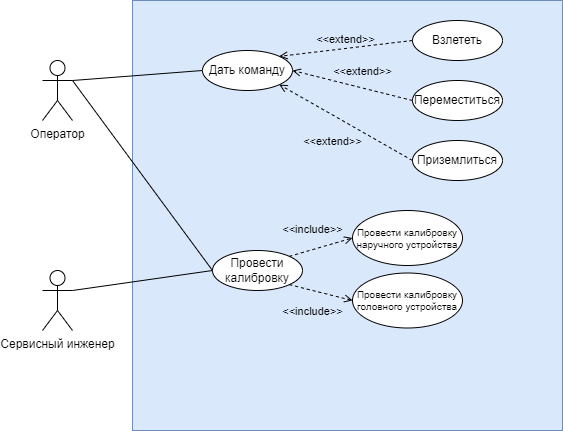

The diagram above was exported from draw.io. Its source (the exported page's mxGraphModel, read from the mxfile embedded in the PNG):
<mxGraphModel dx="1434" dy="836" grid="0" gridSize="10" guides="1" tooltips="1" connect="1" arrows="1" fold="1" page="1" pageScale="1" pageWidth="827" pageHeight="1169" background="#ffffff" math="0" shadow="0">
  <root>
    <mxCell id="0" />
    <mxCell id="1" parent="0" />
    <mxCell id="eBqF0IiwYyhwmFzEVdL9-1" value="" style="whiteSpace=wrap;html=1;aspect=fixed;fillColor=#dae8fc;strokeColor=#6c8ebf;" vertex="1" parent="1">
      <mxGeometry x="320" y="90" width="430" height="430" as="geometry" />
    </mxCell>
    <mxCell id="eBqF0IiwYyhwmFzEVdL9-6" style="rounded=0;orthogonalLoop=1;jettySize=auto;html=1;exitX=1;exitY=0.3333333333333333;exitDx=0;exitDy=0;exitPerimeter=0;entryX=0;entryY=0.5;entryDx=0;entryDy=0;endArrow=none;endFill=0;" edge="1" parent="1" source="eBqF0IiwYyhwmFzEVdL9-2" target="eBqF0IiwYyhwmFzEVdL9-13">
      <mxGeometry relative="1" as="geometry">
        <mxPoint x="390" y="305" as="targetPoint" />
      </mxGeometry>
    </mxCell>
    <mxCell id="eBqF0IiwYyhwmFzEVdL9-2" value="Сервисный инженер" style="shape=umlActor;verticalLabelPosition=bottom;verticalAlign=top;html=1;outlineConnect=0;" vertex="1" parent="1">
      <mxGeometry x="230" y="360" width="30" height="60" as="geometry" />
    </mxCell>
    <mxCell id="eBqF0IiwYyhwmFzEVdL9-7" style="rounded=0;orthogonalLoop=1;jettySize=auto;html=1;entryX=0;entryY=0.5;entryDx=0;entryDy=0;endArrow=none;endFill=0;" edge="1" parent="1" target="eBqF0IiwYyhwmFzEVdL9-13">
      <mxGeometry relative="1" as="geometry">
        <mxPoint x="260" y="170" as="sourcePoint" />
        <mxPoint x="390" y="305" as="targetPoint" />
      </mxGeometry>
    </mxCell>
    <mxCell id="eBqF0IiwYyhwmFzEVdL9-8" style="rounded=0;orthogonalLoop=1;jettySize=auto;html=1;exitX=1;exitY=0.3333333333333333;exitDx=0;exitDy=0;exitPerimeter=0;entryX=0;entryY=0.5;entryDx=0;entryDy=0;endArrow=none;endFill=0;" edge="1" parent="1" source="eBqF0IiwYyhwmFzEVdL9-3" target="eBqF0IiwYyhwmFzEVdL9-14">
      <mxGeometry relative="1" as="geometry">
        <mxPoint x="390" y="160" as="targetPoint" />
      </mxGeometry>
    </mxCell>
    <mxCell id="eBqF0IiwYyhwmFzEVdL9-3" value="Оператор" style="shape=umlActor;verticalLabelPosition=bottom;verticalAlign=top;html=1;outlineConnect=0;" vertex="1" parent="1">
      <mxGeometry x="230" y="150" width="30" height="60" as="geometry" />
    </mxCell>
    <mxCell id="eBqF0IiwYyhwmFzEVdL9-10" value="Приземлиться" style="ellipse;whiteSpace=wrap;html=1;" vertex="1" parent="1">
      <mxGeometry x="600" y="230" width="90" height="40" as="geometry" />
    </mxCell>
    <mxCell id="eBqF0IiwYyhwmFzEVdL9-11" value="Переместиться" style="ellipse;whiteSpace=wrap;html=1;" vertex="1" parent="1">
      <mxGeometry x="600" y="170" width="90" height="40" as="geometry" />
    </mxCell>
    <mxCell id="eBqF0IiwYyhwmFzEVdL9-12" value="Взлететь" style="ellipse;whiteSpace=wrap;html=1;" vertex="1" parent="1">
      <mxGeometry x="600" y="110" width="90" height="40" as="geometry" />
    </mxCell>
    <mxCell id="eBqF0IiwYyhwmFzEVdL9-13" value="Провести калибровку" style="ellipse;whiteSpace=wrap;html=1;" vertex="1" parent="1">
      <mxGeometry x="400" y="340" width="90" height="40" as="geometry" />
    </mxCell>
    <mxCell id="eBqF0IiwYyhwmFzEVdL9-14" value="Дать команду" style="ellipse;whiteSpace=wrap;html=1;" vertex="1" parent="1">
      <mxGeometry x="390" y="140" width="90" height="40" as="geometry" />
    </mxCell>
    <mxCell id="eBqF0IiwYyhwmFzEVdL9-15" value="&amp;lt;&amp;lt;extend&amp;gt;&amp;gt;" style="html=1;verticalAlign=bottom;labelBackgroundColor=none;endArrow=open;endFill=0;dashed=1;rounded=0;entryX=1;entryY=0;entryDx=0;entryDy=0;exitX=0;exitY=0.5;exitDx=0;exitDy=0;" edge="1" parent="1" source="eBqF0IiwYyhwmFzEVdL9-12" target="eBqF0IiwYyhwmFzEVdL9-14">
      <mxGeometry width="160" relative="1" as="geometry">
        <mxPoint x="140" y="130" as="sourcePoint" />
        <mxPoint x="300" y="130" as="targetPoint" />
      </mxGeometry>
    </mxCell>
    <mxCell id="eBqF0IiwYyhwmFzEVdL9-16" value="&amp;lt;&amp;lt;extend&amp;gt;&amp;gt;" style="html=1;verticalAlign=bottom;labelBackgroundColor=none;endArrow=open;endFill=0;dashed=1;rounded=0;entryX=1;entryY=0.5;entryDx=0;entryDy=0;exitX=0;exitY=0.5;exitDx=0;exitDy=0;" edge="1" parent="1" source="eBqF0IiwYyhwmFzEVdL9-11" target="eBqF0IiwYyhwmFzEVdL9-14">
      <mxGeometry x="-0.1373" y="-7" width="160" relative="1" as="geometry">
        <mxPoint x="610" y="140" as="sourcePoint" />
        <mxPoint x="477" y="156" as="targetPoint" />
        <mxPoint as="offset" />
      </mxGeometry>
    </mxCell>
    <mxCell id="eBqF0IiwYyhwmFzEVdL9-17" value="&amp;lt;&amp;lt;extend&amp;gt;&amp;gt;" style="html=1;verticalAlign=bottom;labelBackgroundColor=none;endArrow=open;endFill=0;dashed=1;rounded=0;entryX=1;entryY=1;entryDx=0;entryDy=0;exitX=0;exitY=0.5;exitDx=0;exitDy=0;" edge="1" parent="1" source="eBqF0IiwYyhwmFzEVdL9-10" target="eBqF0IiwYyhwmFzEVdL9-14">
      <mxGeometry x="-0.0283" y="31" width="160" relative="1" as="geometry">
        <mxPoint x="620" y="150" as="sourcePoint" />
        <mxPoint x="487" y="166" as="targetPoint" />
        <mxPoint as="offset" />
      </mxGeometry>
    </mxCell>
    <mxCell id="eBqF0IiwYyhwmFzEVdL9-18" value="&lt;p style=&quot;line-height: 90%;&quot;&gt;&lt;font style=&quot;font-size: 10px;&quot;&gt;Провести калибровку наручного устройства&lt;/font&gt;&lt;/p&gt;" style="ellipse;whiteSpace=wrap;html=1;" vertex="1" parent="1">
      <mxGeometry x="540" y="300" width="110" height="55" as="geometry" />
    </mxCell>
    <mxCell id="eBqF0IiwYyhwmFzEVdL9-20" value="&lt;p style=&quot;line-height: 90%;&quot;&gt;&lt;font style=&quot;font-size: 10px;&quot;&gt;Провести калибровку головного устройства&lt;/font&gt;&lt;/p&gt;" style="ellipse;whiteSpace=wrap;html=1;" vertex="1" parent="1">
      <mxGeometry x="540" y="362.5" width="110" height="55" as="geometry" />
    </mxCell>
    <mxCell id="eBqF0IiwYyhwmFzEVdL9-22" value="&amp;lt;&amp;lt;include&amp;gt;&amp;gt;" style="html=1;verticalAlign=bottom;labelBackgroundColor=none;endArrow=open;endFill=0;dashed=1;rounded=0;entryX=0;entryY=0.5;entryDx=0;entryDy=0;exitX=1;exitY=0;exitDx=0;exitDy=0;" edge="1" parent="1" source="eBqF0IiwYyhwmFzEVdL9-13" target="eBqF0IiwYyhwmFzEVdL9-18">
      <mxGeometry x="-0.1676" y="11" width="160" relative="1" as="geometry">
        <mxPoint x="610" y="200" as="sourcePoint" />
        <mxPoint x="490" y="170" as="targetPoint" />
        <mxPoint as="offset" />
      </mxGeometry>
    </mxCell>
    <mxCell id="eBqF0IiwYyhwmFzEVdL9-23" value="&amp;lt;&amp;lt;include&amp;gt;&amp;gt;" style="html=1;verticalAlign=bottom;labelBackgroundColor=none;endArrow=open;endFill=0;dashed=1;rounded=0;entryX=0;entryY=0.5;entryDx=0;entryDy=0;exitX=1;exitY=1;exitDx=0;exitDy=0;" edge="1" parent="1" source="eBqF0IiwYyhwmFzEVdL9-13" target="eBqF0IiwYyhwmFzEVdL9-20">
      <mxGeometry x="-0.0417" y="-29" width="160" relative="1" as="geometry">
        <mxPoint x="487" y="356" as="sourcePoint" />
        <mxPoint x="550" y="338" as="targetPoint" />
        <mxPoint as="offset" />
      </mxGeometry>
    </mxCell>
  </root>
</mxGraphModel>